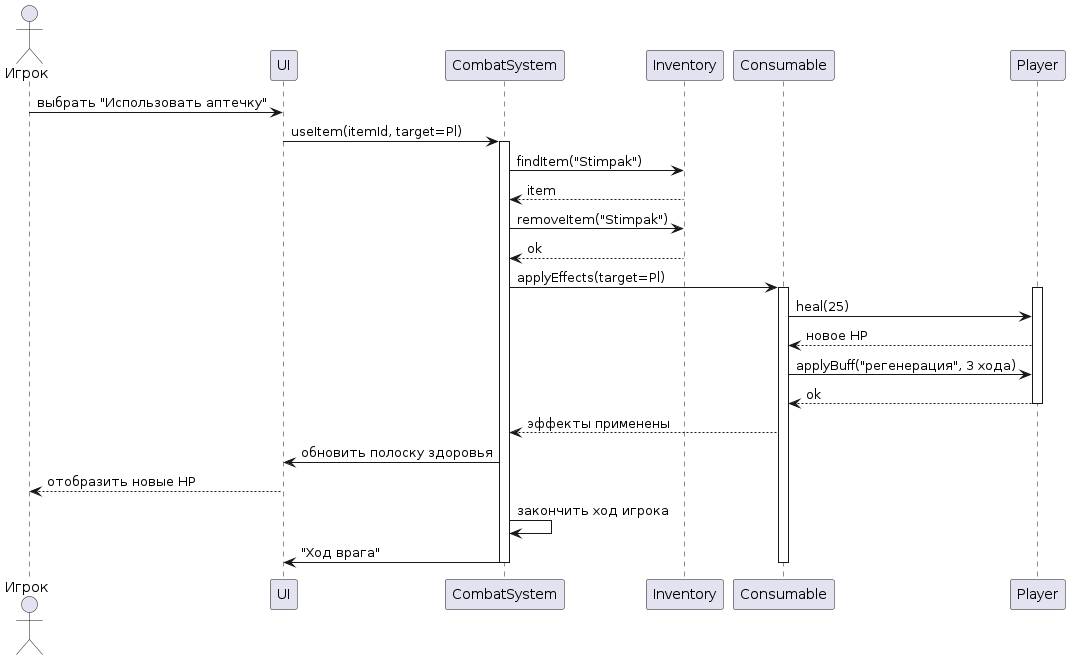

The diagram above was rendered by PlantUML. Its source (embedded in the PNG):
@startuml
actor "Игрок" as P
participant "UI" as UI
participant "CombatSystem" as CS
participant "Inventory" as Inv
participant "Consumable" as Cons
participant "Player" as Pl

P -> UI: выбрать "Использовать аптечку"
UI -> CS: useItem(itemId, target=Pl)
activate CS

CS -> Inv: findItem("Stimpak")
Inv --> CS: item
CS -> Inv: removeItem("Stimpak")
Inv --> CS: ok

CS -> Cons: applyEffects(target=Pl)
activate Cons
activate Pl
Cons -> Pl: heal(25)
Pl --> Cons: новое HP
Cons -> Pl: applyBuff("регенерация", 3 хода)
Pl --> Cons: ok
deactivate Pl
Cons --> CS: эффекты применены

CS -> UI: обновить полоску здоровья
UI --> P: отобразить новые HP

CS -> CS: закончить ход игрока
CS -> UI: "Ход врага"
deactivate Cons
deactivate CS
@enduml